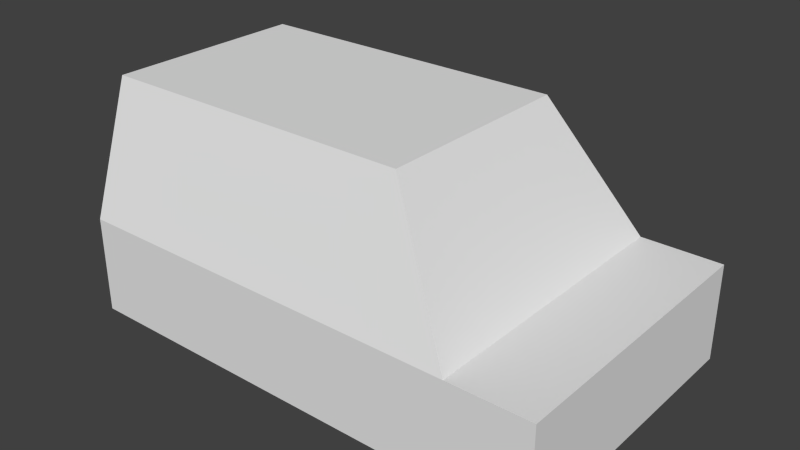 # Source: chassis4.blend  (saved by Blender 2.68.0; exported with 4.5.12 LTS)
import bpy
from mathutils import Matrix  # noqa: F401  (used for matrix-valued properties, if any)

bpy.ops.wm.read_factory_settings(use_empty=True)
scene = bpy.context.scene
scene.name = 'Scene'

# ---- collections
col_collection_2 = bpy.data.collections.new('Collection 2'); scene.collection.children.link(col_collection_2)

# ---- world
world_world = bpy.data.worlds.new('World'); scene.world = world_world
world_world.color = (0.05088, 0.05088, 0.05088)
world_world.use_sun_shadow = False
world_world.sun_shadow_jitter_overblur = 0.0
world_world.cycles.sampling_method = 'MANUAL'
world_world.cycles.sample_map_resolution = 256

# ---- meshes
me_colli_convex = bpy.data.meshes.new('colli_convex')
me_colli_convex.from_pydata([(-0.9, -1.0, -1.0), (-0.9, 1.0, -1.0), (0.35, 1.0, -1.0), (0.35, -1.0, -1.0), (-0.9, -0.7, 0.6), (-0.9, 0.7, 0.6), (0.1, 0.7, 0.6), (0.1, -0.7, 0.6)], [], [(4, 5, 1, 0), (5, 6, 2, 1), (6, 7, 3, 2), (7, 4, 0, 3), (0, 1, 2, 3), (7, 6, 5, 4)])
me_colli_convex.use_remesh_preserve_volume = False
me_colli_convex.use_remesh_preserve_attributes = False
me_colli_convex.use_mirror_vertex_groups = False
me_colli_convex.update()
me_colli_box = bpy.data.meshes.new('colli_box')
me_colli_box.from_pydata([(-1.0, -1.0, -1.0), (-1.0, 1.0, -1.0), (1.0, 1.0, -1.0), (1.0, -1.0, -1.0), (-1.0, -1.0, 1.0), (-1.0, 1.0, 1.0), (1.0, 1.0, 1.0), (1.0, -1.0, 1.0)], [], [(4, 5, 1, 0), (5, 6, 2, 1), (6, 7, 3, 2), (7, 4, 0, 3), (0, 1, 2, 3), (7, 6, 5, 4)])
me_colli_box.use_remesh_preserve_volume = False
me_colli_box.use_remesh_preserve_attributes = False
me_colli_box.use_mirror_vertex_groups = False
me_colli_box.update()

# ---- objects
ob_colli_mass = bpy.data.objects.new('colli_mass', None)
ob_colli_wheel0 = bpy.data.objects.new('colli_wheel0', None)
ob_colli_wheel2 = bpy.data.objects.new('colli_wheel2', None)
ob_colli_wheel3 = bpy.data.objects.new('colli_wheel3', None)
ob_colli_wheel1 = bpy.data.objects.new('colli_wheel1', None)
ob_colli_convex1 = bpy.data.objects.new('colli_convex1', me_colli_convex)
ob_colli_box0 = bpy.data.objects.new('colli_box0', me_colli_box)

# ---- transforms, parenting, visibility, modifiers, constraints
ob_colli_mass.location = (0.0, 2.98e-08, 0.7)
ob_colli_mass.empty_image_offset = (0.0, 0.0)
ob_colli_mass.lineart.crease_threshold = 0.0
ob_colli_wheel0.location = (1.0, 0.65, 0.35)
ob_colli_wheel0.scale = (0.35, 0.35, 0.35)
ob_colli_wheel0.empty_display_type = 'CIRCLE'
ob_colli_wheel0.empty_image_offset = (0.0, 0.0)
ob_colli_wheel0.lineart.crease_threshold = 0.0
ob_colli_wheel2.location = (-1.0, 0.65, 0.35)
ob_colli_wheel2.scale = (0.35, 0.35, 0.35)
ob_colli_wheel2.empty_display_type = 'CIRCLE'
ob_colli_wheel2.empty_image_offset = (0.0, 0.0)
ob_colli_wheel2.lineart.crease_threshold = 0.0
ob_colli_wheel3.location = (-1.0, -0.65, 0.35)
ob_colli_wheel3.scale = (0.35, 0.35, 0.35)
ob_colli_wheel3.empty_display_type = 'CIRCLE'
ob_colli_wheel3.empty_image_offset = (0.0, 0.0)
ob_colli_wheel3.lineart.crease_threshold = 0.0
ob_colli_wheel1.location = (1.0, -0.65, 0.35)
ob_colli_wheel1.scale = (0.35, 0.35, 0.35)
ob_colli_wheel1.empty_display_type = 'CIRCLE'
ob_colli_wheel1.empty_image_offset = (0.0, 0.0)
ob_colli_wheel1.lineart.crease_threshold = 0.0
ob_colli_convex1.location = (0.3, 0.0, 1.4)
ob_colli_convex1.scale = (2.0, 0.9, 0.5)
ob_colli_convex1.display_type = 'WIRE'
ob_colli_convex1.lineart.crease_threshold = 0.0
ob_colli_box0.location = (0.0, 0.0, 0.6)
ob_colli_box0.scale = (1.5, 0.9, 0.3)
ob_colli_box0.display_type = 'WIRE'
ob_colli_box0.lineart.crease_threshold = 0.0

# ---- collection membership
col_collection_2.objects.link(ob_colli_mass)
col_collection_2.objects.link(ob_colli_wheel0)
col_collection_2.objects.link(ob_colli_wheel2)
col_collection_2.objects.link(ob_colli_wheel3)
col_collection_2.objects.link(ob_colli_wheel1)
col_collection_2.objects.link(ob_colli_convex1)
col_collection_2.objects.link(ob_colli_box0)

# ---- scene / render settings (as saved in the file)
scene.frame_start = 1; scene.frame_end = 250; scene.frame_set(1)
scene.render.engine = 'BLENDER_EEVEE_NEXT'
scene.render.image_settings.compression = 90
scene.render.resolution_percentage = 50
scene.render.dither_intensity = 0.0
scene.cycles.use_denoising = False
scene.cycles.samples = 10
scene.cycles.sampling_pattern = 'TABULATED_SOBOL'
scene.cycles.light_sampling_threshold = 0.0
scene.cycles.use_adaptive_sampling = False
scene.cycles.use_light_tree = False
scene.cycles.blur_glossy = 0.0
scene.cycles.volume_bounces = 1
scene.cycles.pixel_filter_type = 'GAUSSIAN'
scene.cycles.sample_clamp_indirect = 0.0
scene.view_settings.view_transform = 'Standard'
bpy.context.view_layer.update()

# ---- added for rendering (the .blend has no active camera and no usable light): camera, sun
cam_auto = bpy.data.cameras.new('AutoCamera')
cam_auto.lens = 50.0
cam_auto.sensor_width = 36.0
cam_auto.clip_end = 1000.0
ob_auto_camera = bpy.data.objects.new('AutoCamera', cam_auto)
scene.collection.objects.link(ob_auto_camera)
ob_auto_camera.location = (3.48651, -4.18382, 3.78921)
ob_auto_camera.rotation_euler = (1.09748, -7.21219e-08, 0.694738)
scene.camera = ob_auto_camera
light_auto_sun = bpy.data.lights.new('AutoSun', 'SUN')
light_auto_sun.energy = 3.0
light_auto_sun.angle = 0.0523599
ob_auto_sun = bpy.data.objects.new('AutoSun', light_auto_sun)
scene.collection.objects.link(ob_auto_sun)
ob_auto_sun.rotation_euler = (0.872665, 0.174533, 0.523599)
bpy.context.view_layer.update()
